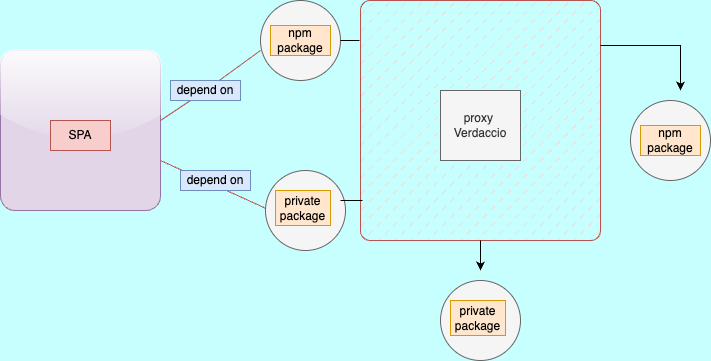

The diagram above was exported from draw.io. Its source (the exported page's mxGraphModel, read from the mxfile embedded in the PNG):
<mxGraphModel dx="954" dy="581" grid="1" gridSize="10" guides="1" tooltips="1" connect="1" arrows="1" fold="1" page="1" pageScale="1" pageWidth="850" pageHeight="1100" background="#C7FFFF" math="0" shadow="0">
  <root>
    <mxCell id="0" />
    <mxCell id="1" parent="0" />
    <mxCell id="F6PsIuArJXlk8uJBX1ei-19" value="" style="ellipse;whiteSpace=wrap;html=1;aspect=fixed;fillColor=#f5f5f5;fontColor=#333333;strokeColor=#666666;" vertex="1" parent="1">
      <mxGeometry x="560" y="480" width="80" height="80" as="geometry" />
    </mxCell>
    <mxCell id="F6PsIuArJXlk8uJBX1ei-1" value="" style="whiteSpace=wrap;html=1;aspect=fixed;fillColor=#e1d5e7;strokeColor=#9673a6;rounded=1;glass=1;arcSize=9;" vertex="1" parent="1">
      <mxGeometry x="120" y="250" width="160" height="160" as="geometry" />
    </mxCell>
    <mxCell id="F6PsIuArJXlk8uJBX1ei-3" value="SPA" style="text;html=1;align=center;verticalAlign=middle;whiteSpace=wrap;rounded=0;fillColor=#f8cecc;strokeColor=#b85450;" vertex="1" parent="1">
      <mxGeometry x="170" y="320" width="60" height="30" as="geometry" />
    </mxCell>
    <mxCell id="F6PsIuArJXlk8uJBX1ei-5" value="" style="endArrow=none;html=1;rounded=0;fillColor=#f8cecc;strokeColor=#b85450;" edge="1" parent="1" source="F6PsIuArJXlk8uJBX1ei-8">
      <mxGeometry width="50" height="50" relative="1" as="geometry">
        <mxPoint x="280" y="320" as="sourcePoint" />
        <mxPoint x="380" y="250" as="targetPoint" />
      </mxGeometry>
    </mxCell>
    <mxCell id="F6PsIuArJXlk8uJBX1ei-6" value="" style="endArrow=none;html=1;rounded=0;fillColor=#f8cecc;strokeColor=#b85450;" edge="1" parent="1">
      <mxGeometry width="50" height="50" relative="1" as="geometry">
        <mxPoint x="280" y="360" as="sourcePoint" />
        <mxPoint x="390" y="410" as="targetPoint" />
      </mxGeometry>
    </mxCell>
    <mxCell id="F6PsIuArJXlk8uJBX1ei-7" value="depend on" style="text;html=1;align=center;verticalAlign=middle;whiteSpace=wrap;rounded=0;fillColor=#dae8fc;strokeColor=#6c8ebf;fillStyle=solid;" vertex="1" parent="1">
      <mxGeometry x="300" y="370" width="70" height="20" as="geometry" />
    </mxCell>
    <mxCell id="F6PsIuArJXlk8uJBX1ei-9" value="" style="endArrow=none;html=1;rounded=0;fillColor=#f8cecc;strokeColor=#b85450;" edge="1" parent="1" target="F6PsIuArJXlk8uJBX1ei-8">
      <mxGeometry width="50" height="50" relative="1" as="geometry">
        <mxPoint x="280" y="320" as="sourcePoint" />
        <mxPoint x="360" y="260" as="targetPoint" />
      </mxGeometry>
    </mxCell>
    <mxCell id="F6PsIuArJXlk8uJBX1ei-8" value="depend on" style="text;html=1;align=center;verticalAlign=middle;whiteSpace=wrap;rounded=0;fillColor=#dae8fc;strokeColor=#6c8ebf;fillStyle=solid;" vertex="1" parent="1">
      <mxGeometry x="290" y="280" width="70" height="20" as="geometry" />
    </mxCell>
    <mxCell id="F6PsIuArJXlk8uJBX1ei-10" value="" style="ellipse;whiteSpace=wrap;html=1;aspect=fixed;fillColor=#f5f5f5;fontColor=#333333;strokeColor=#666666;" vertex="1" parent="1">
      <mxGeometry x="380" y="200" width="80" height="80" as="geometry" />
    </mxCell>
    <mxCell id="F6PsIuArJXlk8uJBX1ei-11" value="" style="ellipse;whiteSpace=wrap;html=1;aspect=fixed;fillColor=#f5f5f5;fontColor=#333333;strokeColor=#666666;" vertex="1" parent="1">
      <mxGeometry x="385" y="370" width="80" height="80" as="geometry" />
    </mxCell>
    <mxCell id="F6PsIuArJXlk8uJBX1ei-12" value="npm package" style="text;html=1;align=center;verticalAlign=middle;whiteSpace=wrap;rounded=0;fillColor=#ffe6cc;strokeColor=#d79b00;" vertex="1" parent="1">
      <mxGeometry x="390" y="225" width="60" height="30" as="geometry" />
    </mxCell>
    <mxCell id="F6PsIuArJXlk8uJBX1ei-13" value="private&lt;div&gt;package&lt;/div&gt;" style="text;html=1;align=center;verticalAlign=middle;whiteSpace=wrap;rounded=0;fillColor=#ffe6cc;strokeColor=#d79b00;" vertex="1" parent="1">
      <mxGeometry x="395" y="390" width="55" height="35" as="geometry" />
    </mxCell>
    <mxCell id="F6PsIuArJXlk8uJBX1ei-14" value="" style="whiteSpace=wrap;html=1;aspect=fixed;rounded=1;arcSize=4;fillColor=#f8cecc;strokeColor=#b85450;imageAspect=0;fillStyle=dashed;glass=0;" vertex="1" parent="1">
      <mxGeometry x="480" y="200" width="240" height="240" as="geometry" />
    </mxCell>
    <mxCell id="F6PsIuArJXlk8uJBX1ei-15" value="proxy&amp;nbsp;&lt;div&gt;Verdaccio&lt;/div&gt;" style="text;html=1;align=center;verticalAlign=middle;whiteSpace=wrap;rounded=0;fillColor=#f5f5f5;strokeColor=#666666;fontColor=#333333;" vertex="1" parent="1">
      <mxGeometry x="560" y="290" width="80" height="70" as="geometry" />
    </mxCell>
    <mxCell id="F6PsIuArJXlk8uJBX1ei-16" value="" style="ellipse;whiteSpace=wrap;html=1;aspect=fixed;fillColor=#f5f5f5;fontColor=#333333;strokeColor=#666666;" vertex="1" parent="1">
      <mxGeometry x="750" y="300" width="80" height="80" as="geometry" />
    </mxCell>
    <mxCell id="F6PsIuArJXlk8uJBX1ei-17" value="npm package" style="text;html=1;align=center;verticalAlign=middle;whiteSpace=wrap;rounded=0;fillColor=#ffe6cc;strokeColor=#d79b00;" vertex="1" parent="1">
      <mxGeometry x="760" y="325" width="60" height="30" as="geometry" />
    </mxCell>
    <mxCell id="F6PsIuArJXlk8uJBX1ei-18" value="private&lt;div&gt;package&lt;/div&gt;" style="text;html=1;align=center;verticalAlign=middle;whiteSpace=wrap;rounded=0;fillColor=#ffe6cc;strokeColor=#d79b00;" vertex="1" parent="1">
      <mxGeometry x="570" y="500" width="55" height="35" as="geometry" />
    </mxCell>
    <mxCell id="F6PsIuArJXlk8uJBX1ei-20" value="" style="endArrow=classic;html=1;rounded=0;" edge="1" parent="1">
      <mxGeometry width="50" height="50" relative="1" as="geometry">
        <mxPoint x="720" y="245" as="sourcePoint" />
        <mxPoint x="800" y="290" as="targetPoint" />
        <Array as="points">
          <mxPoint x="800" y="245" />
        </Array>
      </mxGeometry>
    </mxCell>
    <mxCell id="F6PsIuArJXlk8uJBX1ei-21" value="" style="endArrow=classic;html=1;rounded=0;" edge="1" parent="1">
      <mxGeometry width="50" height="50" relative="1" as="geometry">
        <mxPoint x="600" y="440" as="sourcePoint" />
        <mxPoint x="600" y="470" as="targetPoint" />
      </mxGeometry>
    </mxCell>
    <mxCell id="F6PsIuArJXlk8uJBX1ei-22" value="" style="endArrow=none;html=1;rounded=0;entryX=-0.004;entryY=0.167;entryDx=0;entryDy=0;entryPerimeter=0;" edge="1" parent="1" target="F6PsIuArJXlk8uJBX1ei-14">
      <mxGeometry width="50" height="50" relative="1" as="geometry">
        <mxPoint x="460" y="240" as="sourcePoint" />
        <mxPoint x="510" y="190" as="targetPoint" />
      </mxGeometry>
    </mxCell>
    <mxCell id="F6PsIuArJXlk8uJBX1ei-23" value="" style="endArrow=none;html=1;rounded=0;exitX=0.008;exitY=0.833;exitDx=0;exitDy=0;exitPerimeter=0;" edge="1" parent="1" source="F6PsIuArJXlk8uJBX1ei-14">
      <mxGeometry width="50" height="50" relative="1" as="geometry">
        <mxPoint x="470" y="250" as="sourcePoint" />
        <mxPoint x="470" y="400" as="targetPoint" />
        <Array as="points">
          <mxPoint x="470" y="400" />
          <mxPoint x="460" y="400" />
        </Array>
      </mxGeometry>
    </mxCell>
  </root>
</mxGraphModel>